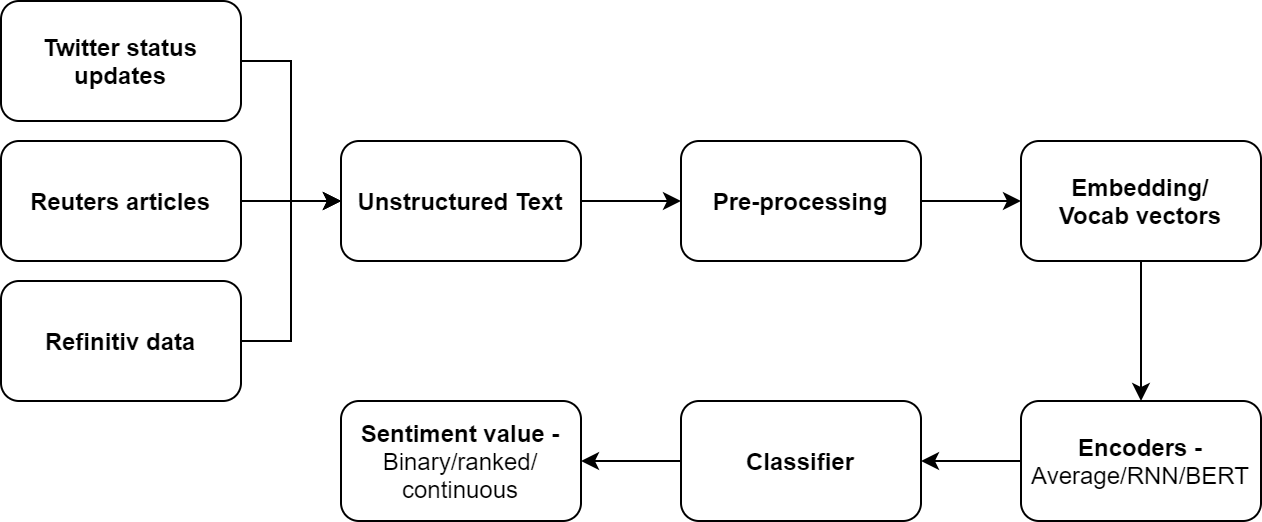

The diagram above was exported from draw.io. Its source (the exported page's mxGraphModel, read from the mxfile embedded in the PNG):
<mxGraphModel dx="1038" dy="499" grid="1" gridSize="10" guides="1" tooltips="1" connect="1" arrows="1" fold="1" page="1" pageScale="1" pageWidth="1169" pageHeight="827" math="0" shadow="0">
  <root>
    <mxCell id="0" />
    <mxCell id="1" parent="0" />
    <mxCell id="IqDrjgGhDdQCh1Z-8n01-13" value="" style="edgeStyle=orthogonalEdgeStyle;rounded=0;orthogonalLoop=1;jettySize=auto;html=1;" parent="1" source="IqDrjgGhDdQCh1Z-8n01-1" target="IqDrjgGhDdQCh1Z-8n01-12" edge="1">
      <mxGeometry relative="1" as="geometry" />
    </mxCell>
    <mxCell id="IqDrjgGhDdQCh1Z-8n01-1" value="&lt;b&gt;Unstructured Text&lt;/b&gt;" style="rounded=1;whiteSpace=wrap;html=1;" parent="1" vertex="1">
      <mxGeometry x="190" y="130" width="120" height="60" as="geometry" />
    </mxCell>
    <mxCell id="IqDrjgGhDdQCh1Z-8n01-6" value="" style="edgeStyle=orthogonalEdgeStyle;rounded=0;orthogonalLoop=1;jettySize=auto;html=1;" parent="1" source="IqDrjgGhDdQCh1Z-8n01-3" target="IqDrjgGhDdQCh1Z-8n01-5" edge="1">
      <mxGeometry relative="1" as="geometry" />
    </mxCell>
    <mxCell id="IqDrjgGhDdQCh1Z-8n01-3" value="&lt;b&gt;Embedding/&lt;br&gt;Vocab vectors&lt;/b&gt;" style="rounded=1;whiteSpace=wrap;html=1;" parent="1" vertex="1">
      <mxGeometry x="530" y="130" width="120" height="60" as="geometry" />
    </mxCell>
    <mxCell id="IqDrjgGhDdQCh1Z-8n01-8" value="" style="edgeStyle=orthogonalEdgeStyle;rounded=0;orthogonalLoop=1;jettySize=auto;html=1;" parent="1" source="IqDrjgGhDdQCh1Z-8n01-5" target="IqDrjgGhDdQCh1Z-8n01-7" edge="1">
      <mxGeometry relative="1" as="geometry" />
    </mxCell>
    <mxCell id="IqDrjgGhDdQCh1Z-8n01-5" value="&lt;b&gt;Encoders -&lt;br&gt;&lt;/b&gt;Average/RNN/BERT" style="rounded=1;whiteSpace=wrap;html=1;" parent="1" vertex="1">
      <mxGeometry x="530" y="260" width="120" height="60" as="geometry" />
    </mxCell>
    <mxCell id="IqDrjgGhDdQCh1Z-8n01-11" value="" style="edgeStyle=orthogonalEdgeStyle;rounded=0;orthogonalLoop=1;jettySize=auto;html=1;" parent="1" source="IqDrjgGhDdQCh1Z-8n01-7" target="IqDrjgGhDdQCh1Z-8n01-10" edge="1">
      <mxGeometry relative="1" as="geometry" />
    </mxCell>
    <mxCell id="IqDrjgGhDdQCh1Z-8n01-7" value="&lt;b&gt;Classifier&lt;/b&gt;" style="rounded=1;whiteSpace=wrap;html=1;" parent="1" vertex="1">
      <mxGeometry x="360" y="260" width="120" height="60" as="geometry" />
    </mxCell>
    <mxCell id="IqDrjgGhDdQCh1Z-8n01-10" value="&lt;b&gt;Sentiment value -&lt;/b&gt;&lt;br&gt;Binary/ranked/&lt;br&gt;continuous" style="rounded=1;whiteSpace=wrap;html=1;" parent="1" vertex="1">
      <mxGeometry x="190" y="260" width="120" height="60" as="geometry" />
    </mxCell>
    <mxCell id="IqDrjgGhDdQCh1Z-8n01-14" value="" style="edgeStyle=orthogonalEdgeStyle;rounded=0;orthogonalLoop=1;jettySize=auto;html=1;" parent="1" source="IqDrjgGhDdQCh1Z-8n01-12" target="IqDrjgGhDdQCh1Z-8n01-3" edge="1">
      <mxGeometry relative="1" as="geometry" />
    </mxCell>
    <mxCell id="IqDrjgGhDdQCh1Z-8n01-12" value="&lt;b&gt;Pre-processing&lt;/b&gt;" style="rounded=1;whiteSpace=wrap;html=1;" parent="1" vertex="1">
      <mxGeometry x="360" y="130" width="120" height="60" as="geometry" />
    </mxCell>
    <mxCell id="sBIXQ4jGOhKIK8AMvl-K-2" style="edgeStyle=orthogonalEdgeStyle;rounded=0;orthogonalLoop=1;jettySize=auto;html=1;entryX=0;entryY=0.5;entryDx=0;entryDy=0;" edge="1" parent="1" source="sBIXQ4jGOhKIK8AMvl-K-1" target="IqDrjgGhDdQCh1Z-8n01-1">
      <mxGeometry relative="1" as="geometry" />
    </mxCell>
    <mxCell id="sBIXQ4jGOhKIK8AMvl-K-1" value="&lt;b&gt;Twitter status&lt;br&gt;updates&lt;/b&gt;" style="rounded=1;whiteSpace=wrap;html=1;" vertex="1" parent="1">
      <mxGeometry x="20" y="60" width="120" height="60" as="geometry" />
    </mxCell>
    <mxCell id="sBIXQ4jGOhKIK8AMvl-K-4" value="" style="edgeStyle=orthogonalEdgeStyle;rounded=0;orthogonalLoop=1;jettySize=auto;html=1;" edge="1" parent="1" source="sBIXQ4jGOhKIK8AMvl-K-3" target="IqDrjgGhDdQCh1Z-8n01-1">
      <mxGeometry relative="1" as="geometry" />
    </mxCell>
    <mxCell id="sBIXQ4jGOhKIK8AMvl-K-3" value="&lt;b&gt;Reuters articles&lt;/b&gt;" style="rounded=1;whiteSpace=wrap;html=1;" vertex="1" parent="1">
      <mxGeometry x="20" y="130" width="120" height="60" as="geometry" />
    </mxCell>
    <mxCell id="sBIXQ4jGOhKIK8AMvl-K-6" style="edgeStyle=orthogonalEdgeStyle;rounded=0;orthogonalLoop=1;jettySize=auto;html=1;entryX=0;entryY=0.5;entryDx=0;entryDy=0;" edge="1" parent="1" source="sBIXQ4jGOhKIK8AMvl-K-5" target="IqDrjgGhDdQCh1Z-8n01-1">
      <mxGeometry relative="1" as="geometry" />
    </mxCell>
    <mxCell id="sBIXQ4jGOhKIK8AMvl-K-5" value="&lt;b&gt;Refinitiv data&lt;/b&gt;" style="rounded=1;whiteSpace=wrap;html=1;" vertex="1" parent="1">
      <mxGeometry x="20" y="200" width="120" height="60" as="geometry" />
    </mxCell>
  </root>
</mxGraphModel>